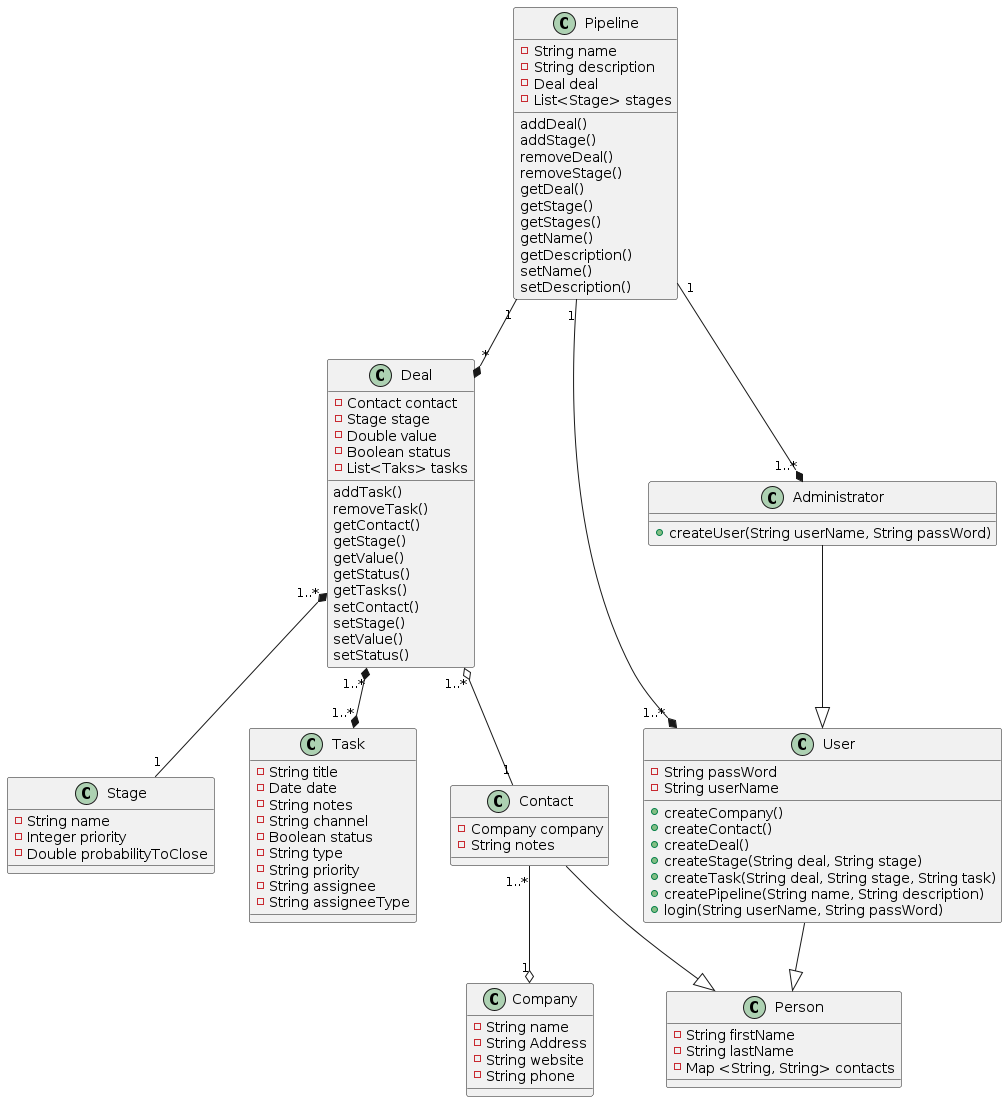

The diagram above was rendered by PlantUML. Its source (embedded in the PNG):
@startuml CRM33

Pipeline "1" --* "*" Deal

class Pipeline{
  -String name
  -String description
  -Deal deal
  -List<Stage> stages
  addDeal()
  addStage()
  removeDeal()
  removeStage()
  getDeal()
  getStage()
  getStages()
  getName()
  getDescription()
  setName()
  setDescription()

}

class Deal{
  -Contact contact
  -Stage stage
  -Double value
  -Boolean status
  -List<Taks> tasks
  addTask()
  removeTask()
  getContact()
  getStage()
  getValue()
  getStatus()
  getTasks()
  setContact()
  setStage()
  setValue()
  setStatus()
}

Deal "1..*" *-- "1" Stage

class Stage{
  -String name
  - Integer priority
  -Double probabilityToClose
}

class Task{
  -String title
  -Date date
  -String notes
  -String channel
  -Boolean status
  -String type
  -String priority
  -String assignee
  -String assigneeType
}



class Person{
  -String firstName
  -String lastName
  -Map <String, String> contacts
  
}


Contact --|> Person
class Contact{
  -Company company
  -String notes
}

User --|> Person
Pipeline "1" --* "1..*" User

class User{

  -String passWord
  -String userName

  +createCompany()
  +createContact()
  +createDeal()
  +createStage(String deal, String stage)
  +createTask(String deal, String stage, String task)
  +createPipeline(String name, String description)
  +login(String userName, String passWord)
}

Administrator --|> User
Pipeline "1" --* "1..*" Administrator

class Administrator{

  +createUser(String userName, String passWord)

}

class Company{
  -String name
  -String Address
  -String website
  -String phone
}

Deal "1..*" o-- "1" Contact
Contact "1..*" --o "1" Company
Deal "1..*" *--* "1..*" Task

@enduml